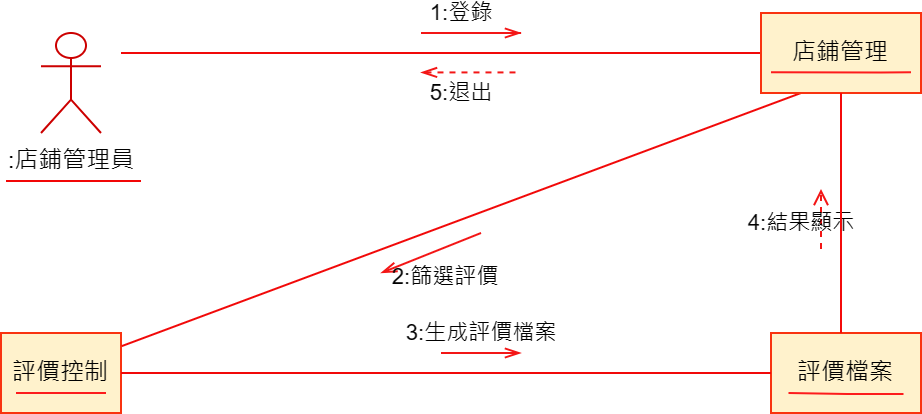

The diagram above was exported from draw.io. Its source (the exported page's mxGraphModel, read from the mxfile embedded in the PNG):
<mxGraphModel dx="1042" dy="535" grid="1" gridSize="10" guides="1" tooltips="1" connect="1" arrows="1" fold="1" page="1" pageScale="1" pageWidth="827" pageHeight="1169" math="0" shadow="0">
  <root>
    <mxCell id="0" />
    <mxCell id="1" parent="0" />
    <mxCell id="V3i5enasuraezQpuRrtJ-1" value=":店鋪管理員" style="shape=umlActor;verticalLabelPosition=bottom;verticalAlign=top;html=1;outlineConnect=0;strokeColor=#CC0000;" parent="1" vertex="1">
      <mxGeometry x="70" y="130" width="30" height="50" as="geometry" />
    </mxCell>
    <mxCell id="V3i5enasuraezQpuRrtJ-2" value="評價控制" style="rounded=0;whiteSpace=wrap;html=1;fillColor=#fff2cc;strokeColor=#f93310;" parent="1" vertex="1">
      <mxGeometry x="50" y="280" width="60" height="40" as="geometry" />
    </mxCell>
    <mxCell id="V3i5enasuraezQpuRrtJ-3" value="評價檔案" style="rounded=0;whiteSpace=wrap;html=1;fillColor=#fff2cc;strokeColor=#f93310;" parent="1" vertex="1">
      <mxGeometry x="435" y="280" width="75" height="40" as="geometry" />
    </mxCell>
    <mxCell id="V3i5enasuraezQpuRrtJ-4" value="" style="endArrow=none;html=1;rounded=0;edgeStyle=orthogonalEdgeStyle;strokeColor=#fd1c1c;" parent="1" edge="1">
      <mxGeometry relative="1" as="geometry">
        <mxPoint x="57.5" y="310" as="sourcePoint" />
        <mxPoint x="102.5" y="310" as="targetPoint" />
      </mxGeometry>
    </mxCell>
    <mxCell id="V3i5enasuraezQpuRrtJ-5" value="" style="endArrow=none;html=1;rounded=0;endSize=8;startSize=8;endFill=0;strokeColor=#f10909;entryX=0;entryY=0.5;entryDx=0;entryDy=0;" parent="1" target="V3i5enasuraezQpuRrtJ-12" edge="1">
      <mxGeometry width="50" height="50" relative="1" as="geometry">
        <mxPoint x="110" y="140" as="sourcePoint" />
        <mxPoint x="305" y="60" as="targetPoint" />
      </mxGeometry>
    </mxCell>
    <mxCell id="V3i5enasuraezQpuRrtJ-6" value="" style="endArrow=none;html=1;rounded=0;endSize=8;startSize=8;endFill=0;strokeColor=#f10909;entryX=0;entryY=0.5;entryDx=0;entryDy=0;exitX=1;exitY=0.5;exitDx=0;exitDy=0;" parent="1" source="V3i5enasuraezQpuRrtJ-2" target="V3i5enasuraezQpuRrtJ-3" edge="1">
      <mxGeometry width="50" height="50" relative="1" as="geometry">
        <mxPoint x="135" y="320" as="sourcePoint" />
        <mxPoint x="590" y="170" as="targetPoint" />
        <Array as="points" />
      </mxGeometry>
    </mxCell>
    <mxCell id="V3i5enasuraezQpuRrtJ-9" value="" style="line;strokeWidth=1;fillColor=none;align=left;verticalAlign=middle;spacingTop=-1;spacingLeft=3;spacingRight=3;rotatable=0;labelPosition=right;points=[];portConstraint=eastwest;strokeColor=#f20707;" parent="1" vertex="1">
      <mxGeometry x="52.5" y="200" width="67.5" height="8" as="geometry" />
    </mxCell>
    <mxCell id="V3i5enasuraezQpuRrtJ-10" value="" style="endArrow=none;html=1;rounded=0;edgeStyle=orthogonalEdgeStyle;strokeColor=#fd1c1c;" parent="1" edge="1">
      <mxGeometry relative="1" as="geometry">
        <mxPoint x="443.75" y="310" as="sourcePoint" />
        <mxPoint x="501.25" y="310.5" as="targetPoint" />
      </mxGeometry>
    </mxCell>
    <mxCell id="V3i5enasuraezQpuRrtJ-11" value="" style="endArrow=none;html=1;rounded=0;endSize=8;startSize=8;endFill=0;strokeColor=#f10909;entryX=0.25;entryY=1;entryDx=0;entryDy=0;exitX=1.006;exitY=0.164;exitDx=0;exitDy=0;exitPerimeter=0;" parent="1" source="V3i5enasuraezQpuRrtJ-2" target="V3i5enasuraezQpuRrtJ-12" edge="1">
      <mxGeometry width="50" height="50" relative="1" as="geometry">
        <mxPoint x="112" y="340" as="sourcePoint" />
        <mxPoint x="617.5" y="110" as="targetPoint" />
      </mxGeometry>
    </mxCell>
    <mxCell id="V3i5enasuraezQpuRrtJ-12" value="店鋪管理" style="rounded=0;whiteSpace=wrap;html=1;fillColor=#fff2cc;strokeColor=#f93310;" parent="1" vertex="1">
      <mxGeometry x="430" y="120" width="80" height="40" as="geometry" />
    </mxCell>
    <mxCell id="V3i5enasuraezQpuRrtJ-13" value="" style="endArrow=none;html=1;rounded=0;edgeStyle=orthogonalEdgeStyle;strokeColor=#fd1c1c;" parent="1" edge="1">
      <mxGeometry relative="1" as="geometry">
        <mxPoint x="435" y="149.66" as="sourcePoint" />
        <mxPoint x="505" y="149.66" as="targetPoint" />
        <Array as="points">
          <mxPoint x="490" y="149.66" />
          <mxPoint x="490" y="149.66" />
        </Array>
      </mxGeometry>
    </mxCell>
    <mxCell id="V3i5enasuraezQpuRrtJ-14" value="4:結果顯示" style="endArrow=open;endSize=6;html=1;rounded=0;labelBackgroundColor=none;strokeColor=#f31616;dashed=1;" parent="1" edge="1">
      <mxGeometry x="-0.1429" y="10" width="160" relative="1" as="geometry">
        <mxPoint x="460" y="238" as="sourcePoint" />
        <mxPoint x="460" y="208" as="targetPoint" />
        <mxPoint as="offset" />
      </mxGeometry>
    </mxCell>
    <mxCell id="V3i5enasuraezQpuRrtJ-15" value="1:登錄" style="endArrow=openThin;endSize=6;html=1;rounded=0;labelBackgroundColor=none;strokeColor=#f31616;endFill=0;startArrow=none;startFill=0;" parent="1" edge="1">
      <mxGeometry x="0.4" y="10" width="160" relative="1" as="geometry">
        <mxPoint x="310" y="130" as="sourcePoint" />
        <mxPoint x="310" y="130" as="targetPoint" />
        <mxPoint as="offset" />
        <Array as="points">
          <mxPoint x="260" y="130" />
        </Array>
      </mxGeometry>
    </mxCell>
    <mxCell id="V3i5enasuraezQpuRrtJ-16" value="2:篩選評價" style="endArrow=openThin;endSize=6;html=1;rounded=0;labelBackgroundColor=none;strokeColor=#f31616;endFill=0;startArrow=none;startFill=0;" parent="1" edge="1">
      <mxGeometry x="-0.0775" y="14" width="160" relative="1" as="geometry">
        <mxPoint x="290" y="230" as="sourcePoint" />
        <mxPoint x="240" y="250" as="targetPoint" />
        <mxPoint as="offset" />
        <Array as="points" />
      </mxGeometry>
    </mxCell>
    <mxCell id="V3i5enasuraezQpuRrtJ-17" value="3:生成評價檔案" style="endArrow=openThin;endSize=6;html=1;rounded=0;labelBackgroundColor=none;strokeColor=#f31616;endFill=0;startArrow=none;startFill=0;" parent="1" edge="1">
      <mxGeometry y="10" width="160" relative="1" as="geometry">
        <mxPoint x="270" y="290" as="sourcePoint" />
        <mxPoint x="310" y="290" as="targetPoint" />
        <mxPoint as="offset" />
        <Array as="points">
          <mxPoint x="300" y="290" />
        </Array>
      </mxGeometry>
    </mxCell>
    <mxCell id="V3i5enasuraezQpuRrtJ-18" value="5:退出" style="endArrow=none;endSize=6;html=1;rounded=0;labelBackgroundColor=none;strokeColor=#f31616;endFill=0;startArrow=openThin;startFill=0;dashed=1;" parent="1" edge="1">
      <mxGeometry x="-0.2" y="-10" width="160" relative="1" as="geometry">
        <mxPoint x="260" y="149.71" as="sourcePoint" />
        <mxPoint x="310" y="149.71" as="targetPoint" />
        <mxPoint as="offset" />
        <Array as="points" />
      </mxGeometry>
    </mxCell>
    <mxCell id="V3i5enasuraezQpuRrtJ-20" style="edgeStyle=orthogonalEdgeStyle;rounded=0;orthogonalLoop=1;jettySize=auto;html=1;endArrow=none;endFill=0;strokeColor=#f40b0b;" parent="1" source="V3i5enasuraezQpuRrtJ-12" edge="1">
      <mxGeometry relative="1" as="geometry">
        <mxPoint x="470" y="280" as="targetPoint" />
      </mxGeometry>
    </mxCell>
  </root>
</mxGraphModel>